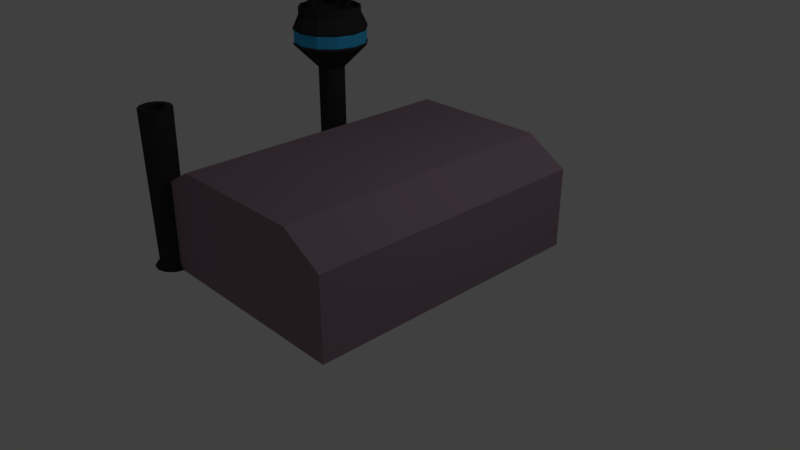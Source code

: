 # Source: Hangar.blend  (saved by Blender 2.78.0; exported with 4.5.12 LTS)
import bpy
from mathutils import Matrix  # noqa: F401  (used for matrix-valued properties, if any)

bpy.ops.wm.read_factory_settings(use_empty=True)
scene = bpy.context.scene
scene.name = 'Scene'

# ---- collections
col_collection_1 = bpy.data.collections.new('Collection 1'); scene.collection.children.link(col_collection_1)

# ---- materials (node trees are filled in below, after node groups)
mat_material = bpy.data.materials.new('Material')
mat_material.alpha_threshold = 0.0
mat_material.use_transparent_shadow = False
mat_material.diffuse_color = (0.2957, 0.2107, 0.2563, 1.0)
mat_material.roughness = 0.5
mat_material.line_color = (0.0, 0.0, 0.0, 1.0)
mat_glass = bpy.data.materials.new('Glass')
mat_glass.alpha_threshold = 0.0
mat_glass.use_transparent_shadow = False
mat_glass.diffuse_color = (0.04749, 0.4405, 0.8, 1.0)
mat_glass.roughness = 0.5
mat_dark = bpy.data.materials.new('Dark')
mat_dark.alpha_threshold = 0.0
mat_dark.use_transparent_shadow = False
mat_dark.diffuse_color = (0.03522, 0.03522, 0.03522, 1.0)
mat_dark.roughness = 0.5
mat_wood = bpy.data.materials.new('Wood')
mat_wood.alpha_threshold = 0.0
mat_wood.use_transparent_shadow = False
mat_wood.diffuse_color = (0.03741, 0.004866, 0.005147, 1.0)
mat_wood.roughness = 0.5

# ---- material node trees

# ---- world
world_world = bpy.data.worlds.new('World'); scene.world = world_world
world_world.color = (0.05088, 0.05088, 0.05088)
world_world.use_sun_shadow = False
world_world.sun_shadow_jitter_overblur = 0.0
world_world.cycles.sampling_method = 'MANUAL'

# ---- cameras
cam_camera = bpy.data.cameras.new('Camera')
cam_camera.clip_end = 100.0
cam_camera.lens = 35.0
cam_camera.sensor_width = 32.0
cam_camera.sensor_height = 18.0
cam_camera.ortho_scale = 7.314
cam_camera.dof.focus_distance = 0.0
cam_camera.dof.aperture_fstop = 128.0

# ---- lights
light_lamp = bpy.data.lights.new('Lamp', 'POINT')
light_lamp.transmission_factor = 0.0
light_lamp.cutoff_distance = 30.0
light_lamp.energy = 100.0
light_lamp.shadow_buffer_clip_start = 1.001
light_lamp.shadow_soft_size = 0.1
light_lamp.shadow_maximum_resolution = 0.006
light_lamp.use_absolute_resolution = True

# ---- meshes
me_cube = bpy.data.meshes.new('Cube')
me_cube.from_pydata([(1.493, 1.958, -1.0), (1.493, -1.958, -1.0), (-1.493, -1.958, -1.0), (-1.493, 1.958, -1.0), (1.493, 1.958, 0.07063), (1.493, -1.958, 0.07063), (-1.493, -1.958, 0.07063), (-1.493, 1.958, 0.07063), (0.8274, 1.958, -1.0), (-0.8274, 1.958, -1.0), (0.9358, -1.958, -1.0), (-0.9358, -1.958, -1.0), (0.8274, 1.958, 0.1873), (-0.8274, 1.958, 0.1873), (0.9358, -1.958, 0.4042), (-0.9358, -1.958, 0.4042), (0.9358, 1.958, -1.0), (-0.9358, 1.958, -1.0), (0.9358, 1.958, 0.4042), (-0.9358, 1.958, 0.4042), (0.8274, 1.907, -1.0), (-0.8274, 1.907, -1.0), (0.8274, 1.907, 0.1873), (-0.8274, 1.907, 0.1873), (0.8542, 1.89, -1.0), (-0.8542, 1.89, -1.0), (0.8542, 1.89, 0.1873), (-0.8542, 1.89, 0.1873), (-1.371, -1.733, -0.9996), (-1.493, -1.7, -0.9996), (-1.493, -1.763, -0.9378), (-1.493, -1.821, 1.062), (-1.403, -1.787, -0.9378), (-1.432, -1.837, 1.062), (-1.337, -1.853, -0.9378), (-1.387, -1.882, 1.062), (-1.313, -1.943, -0.9378), (-1.371, -1.943, 1.062), (-1.337, -2.033, -0.9378), (-1.387, -2.004, 1.062), (-1.403, -2.099, -0.9378), (-1.432, -2.049, 1.062), (-1.493, -2.123, -0.9378), (-1.493, -2.065, 1.062), (-1.583, -2.099, -0.9378), (-1.554, -2.049, 1.062), (-1.649, -2.033, -0.9378), (-1.598, -2.004, 1.062), (-1.673, -1.943, -0.9378), (-1.615, -1.943, 1.062), (-1.649, -1.853, -0.9378), (-1.598, -1.882, 1.062), (-1.583, -1.787, -0.9378), (-1.554, -1.837, 1.062), (-1.282, -1.822, -0.9996), (-1.25, -1.943, -0.9996), (-1.282, -2.064, -0.9996), (-1.371, -2.153, -0.9996), (-1.493, -2.186, -0.9996), (-1.614, -2.153, -0.9996), (-1.703, -2.064, -0.9996), (-1.736, -1.943, -0.9996), (-1.703, -1.822, -0.9996), (-1.614, -1.733, -0.9996), (-1.389, -1.764, 1.062), (-1.493, -1.737, 1.062), (-1.314, -1.84, 1.062), (-1.286, -1.943, 1.062), (-1.314, -2.046, 1.062), (-1.389, -2.122, 1.062), (-1.493, -2.149, 1.062), (-1.596, -2.122, 1.062), (-1.671, -2.046, 1.062), (-1.699, -1.943, 1.062), (-1.671, -1.84, 1.062), (-1.596, -1.764, 1.062), (-1.432, -1.837, 0.3567), (-1.493, -1.821, 0.3567), (-1.387, -1.882, 0.3567), (-1.371, -1.943, 0.3567), (-1.387, -2.004, 0.3567), (-1.432, -2.049, 0.3567), (-1.493, -2.065, 0.3567), (-1.554, -2.049, 0.3567), (-1.598, -2.004, 0.3567), (-1.615, -1.943, 0.3567), (-1.598, -1.882, 0.3567), (-1.554, -1.837, 0.3567), (-1.926, 0.7126, -1.0), (-1.926, 0.7126, -0.5198), (-1.926, 1.698, -1.0), (-1.926, 1.698, -0.5198), (-1.446, 0.7126, -1.0), (-1.446, 0.7126, -0.5198), (-1.446, 1.698, -1.0), (-1.446, 1.698, -0.5198), (-1.63, 1.698, -1.0), (-1.742, 1.698, -1.0), (-1.742, 1.698, -0.5198), (-1.63, 1.698, -0.5198), (-1.742, 0.7126, -1.0), (-1.63, 0.7126, -1.0), (-1.63, 0.7126, -0.5198), (-1.742, 0.7126, -0.5198), (-1.926, 0.7126, -0.793), (-1.926, 1.698, -0.793), (-1.446, 1.698, -0.793), (-1.446, 0.7126, -0.793), (-1.63, 0.7126, -0.793), (-1.742, 0.7126, -0.793), (-1.742, 1.698, -0.793), (-1.63, 1.698, -0.793), (-1.642, 1.711, -0.9907), (-1.73, 1.711, -0.9907), (-1.73, 1.711, -0.8073), (-1.642, 1.711, -0.8073), (-1.63, 1.711, -1.0), (-1.742, 1.711, -1.0), (-1.742, 1.711, -0.793), (-1.63, 1.711, -0.793), (-1.642, 1.684, -0.9907), (-1.73, 1.684, -0.9907), (-1.73, 1.684, -0.8073), (-1.642, 1.684, -0.8073), (-1.63, 1.763, -1.0), (-1.742, 1.763, -1.0), (-1.642, 1.763, -0.9907), (-1.73, 1.763, -0.9907), (-1.926, 1.557, -1.0), (-1.926, 1.416, -1.0), (-1.926, 1.276, -1.0), (-1.926, 1.135, -1.0), (-1.926, 0.9941, -1.0), (-1.926, 0.8534, -1.0), (-1.926, 0.8534, -0.5198), (-1.926, 0.9941, -0.5198), (-1.926, 1.135, -0.5198), (-1.926, 1.276, -0.5198), (-1.926, 1.416, -0.5198), (-1.926, 1.557, -0.5198), (-1.446, 0.8534, -1.0), (-1.446, 0.9941, -1.0), (-1.446, 1.135, -1.0), (-1.446, 1.276, -1.0), (-1.446, 1.416, -1.0), (-1.446, 1.557, -1.0), (-1.446, 1.557, -0.5198), (-1.446, 1.416, -0.5198), (-1.446, 1.276, -0.5198), (-1.446, 1.135, -0.5198), (-1.446, 0.9941, -0.5198), (-1.446, 0.8534, -0.5198), (-1.742, 1.557, -1.0), (-1.742, 1.416, -1.0), (-1.742, 1.276, -1.0), (-1.742, 1.135, -1.0), (-1.742, 0.9941, -1.0), (-1.742, 0.8534, -1.0), (-1.63, 1.557, -1.0), (-1.63, 1.416, -1.0), (-1.63, 1.276, -1.0), (-1.63, 1.135, -1.0), (-1.63, 0.9941, -1.0), (-1.63, 0.8534, -1.0), (-1.926, 0.8534, -0.793), (-1.926, 0.9941, -0.793), (-1.926, 1.135, -0.793), (-1.926, 1.276, -0.793), (-1.926, 1.416, -0.793), (-1.926, 1.557, -0.793), (-1.926, 1.575, -0.7757), (-1.926, 1.575, -0.5371), (-1.926, 1.681, -0.5371), (-1.926, 1.681, -0.7757), (-1.926, 0.7298, -0.7757), (-1.926, 0.7298, -0.5371), (-1.926, 0.8361, -0.5371), (-1.926, 0.8361, -0.7757), (-1.926, 0.8706, -0.7757), (-1.926, 0.8706, -0.5371), (-1.926, 0.9769, -0.5371), (-1.926, 0.9769, -0.7757), (-1.926, 1.011, -0.7757), (-1.926, 1.011, -0.5371), (-1.926, 1.118, -0.5371), (-1.926, 1.118, -0.7757), (-1.926, 1.152, -0.7757), (-1.926, 1.152, -0.5371), (-1.926, 1.258, -0.5371), (-1.926, 1.258, -0.7757), (-1.926, 1.293, -0.7757), (-1.926, 1.293, -0.5371), (-1.926, 1.399, -0.5371), (-1.926, 1.399, -0.7757), (-1.926, 1.434, -0.7757), (-1.926, 1.434, -0.5371), (-1.926, 1.54, -0.5371), (-1.926, 1.54, -0.7757), (-1.947, 1.575, -0.5371), (-1.947, 1.575, -0.7757), (-1.947, 1.681, -0.7757), (-1.947, 1.681, -0.5371), (-1.947, 0.7298, -0.7757), (-1.947, 0.7298, -0.5371), (-1.947, 0.8361, -0.7757), (-1.947, 0.8361, -0.5371), (-1.947, 0.8706, -0.5371), (-1.947, 0.8706, -0.7757), (-1.947, 0.9769, -0.7757), (-1.947, 0.9769, -0.5371), (-1.947, 1.011, -0.5371), (-1.947, 1.011, -0.7757), (-1.947, 1.118, -0.7757), (-1.947, 1.118, -0.5371), (-1.947, 1.152, -0.5371), (-1.947, 1.152, -0.7757), (-1.947, 1.258, -0.7757), (-1.947, 1.258, -0.5371), (-1.947, 1.293, -0.5371), (-1.947, 1.293, -0.7757), (-1.947, 1.399, -0.7757), (-1.947, 1.399, -0.5371), (-1.947, 1.434, -0.5371), (-1.947, 1.434, -0.7757), (-1.947, 1.54, -0.7757), (-1.947, 1.54, -0.5371), (-1.947, 1.586, -0.7646), (-1.947, 1.586, -0.5482), (-1.947, 1.67, -0.5482), (-1.947, 1.67, -0.7646), (-1.947, 0.741, -0.7646), (-1.947, 0.741, -0.5482), (-1.947, 0.825, -0.5482), (-1.947, 0.825, -0.7646), (-1.947, 0.8817, -0.7646), (-1.947, 0.8817, -0.5482), (-1.947, 0.9658, -0.5482), (-1.947, 0.9658, -0.7646), (-1.947, 1.023, -0.7646), (-1.947, 1.023, -0.5482), (-1.947, 1.107, -0.5482), (-1.947, 1.107, -0.7646), (-1.947, 1.163, -0.7646), (-1.947, 1.163, -0.5482), (-1.947, 1.247, -0.5482), (-1.947, 1.247, -0.7646), (-1.947, 1.304, -0.7646), (-1.947, 1.304, -0.5482), (-1.947, 1.388, -0.5482), (-1.947, 1.388, -0.7646), (-1.947, 1.445, -0.7646), (-1.947, 1.445, -0.5482), (-1.947, 1.529, -0.5482), (-1.947, 1.529, -0.7646), (-1.923, 1.586, -0.5482), (-1.923, 1.586, -0.7646), (-1.923, 1.67, -0.7646), (-1.923, 1.67, -0.5482), (-1.923, 0.741, -0.7646), (-1.923, 0.741, -0.5482), (-1.923, 0.825, -0.7646), (-1.923, 0.825, -0.5482), (-1.923, 0.8817, -0.5482), (-1.923, 0.8817, -0.7646), (-1.923, 0.9658, -0.7646), (-1.923, 0.9658, -0.5482), (-1.923, 1.023, -0.5482), (-1.923, 1.023, -0.7646), (-1.923, 1.107, -0.7646), (-1.923, 1.107, -0.5482), (-1.923, 1.163, -0.5482), (-1.923, 1.163, -0.7646), (-1.923, 1.247, -0.7646), (-1.923, 1.247, -0.5482), (-1.923, 1.304, -0.5482), (-1.923, 1.304, -0.7646), (-1.923, 1.388, -0.7646), (-1.923, 1.388, -0.5482), (-1.923, 1.445, -0.5482), (-1.923, 1.445, -0.7646), (-1.923, 1.529, -0.7646), (-1.923, 1.529, -0.5482), (-1.926, 0.7802, -0.9072), (-1.926, 0.7802, -0.8352), (-1.926, 0.8534, -0.8352), (-1.926, 0.9941, -0.8352), (-1.926, 1.067, -0.8352), (-1.926, 1.067, -0.9072), (-1.926, 0.9941, -0.9072), (-1.926, 0.8534, -0.9072), (-1.926, 1.557, -0.8352), (-1.926, 1.63, -0.8352), (-1.926, 1.63, -0.9072), (-1.926, 1.557, -0.9072), (-1.926, 1.416, -0.9072), (-1.926, 1.343, -0.9072), (-1.926, 1.343, -0.8352), (-1.926, 1.416, -0.8352), (-1.939, 0.7802, -0.9072), (-1.939, 0.7802, -0.8352), (-1.939, 0.8534, -0.9072), (-1.939, 0.8534, -0.8352), (-1.939, 0.9941, -0.8352), (-1.939, 1.067, -0.8352), (-1.939, 1.067, -0.9072), (-1.939, 0.9941, -0.9072), (-1.939, 1.557, -0.8352), (-1.939, 1.63, -0.8352), (-1.939, 1.416, -0.8352), (-1.939, 1.63, -0.9072), (-1.939, 1.557, -0.9072), (-1.939, 1.416, -0.9072), (-1.939, 1.343, -0.9072), (-1.939, 1.343, -0.8352), (-1.939, 0.7896, -0.8978), (-1.939, 0.7896, -0.8446), (-1.939, 0.8534, -0.8446), (-1.939, 0.9941, -0.8446), (-1.939, 1.058, -0.8446), (-1.939, 1.058, -0.8978), (-1.939, 0.9941, -0.8978), (-1.939, 0.8534, -0.8978), (-1.939, 1.557, -0.8446), (-1.939, 1.621, -0.8446), (-1.939, 1.621, -0.8978), (-1.939, 1.557, -0.8978), (-1.939, 1.416, -0.8978), (-1.939, 1.353, -0.8978), (-1.939, 1.353, -0.8446), (-1.939, 1.416, -0.8446), (-1.888, 0.7896, -0.8978), (-1.888, 0.7896, -0.8446), (-1.888, 0.8534, -0.8978), (-1.888, 0.8534, -0.8446), (-1.888, 0.9941, -0.8446), (-1.888, 1.058, -0.8446), (-1.888, 1.058, -0.8978), (-1.888, 0.9941, -0.8978), (-1.888, 1.557, -0.8446), (-1.888, 1.621, -0.8446), (-1.888, 1.416, -0.8446), (-1.888, 1.621, -0.8978), (-1.888, 1.557, -0.8978), (-1.888, 1.416, -0.8978), (-1.888, 1.353, -0.8978), (-1.888, 1.353, -0.8446), (-1.926, 1.153, -0.9713), (-1.926, 1.153, -0.8218), (-1.926, 1.258, -0.8218), (-1.926, 1.258, -0.9713), (-1.952, 1.153, -0.8218), (-1.952, 1.153, -0.9713), (-1.952, 1.258, -0.9713), (-1.952, 1.258, -0.8218), (-1.952, 1.162, -0.9619), (-1.952, 1.162, -0.8313), (-1.952, 1.248, -0.8313), (-1.952, 1.248, -0.9619), (-1.936, 1.162, -0.8313), (-1.936, 1.162, -0.9619), (-1.936, 1.248, -0.9619), (-1.936, 1.248, -0.8313), (-1.994, 1.176, -0.9488), (-1.994, 1.176, -0.8443), (-1.994, 1.235, -0.8443), (-1.994, 1.235, -0.9488), (-1.966, 1.183, -0.9413), (-1.966, 1.183, -0.8519), (-1.966, 1.228, -0.8519), (-1.966, 1.228, -0.9413), (-2.0, 1.189, -0.9353), (-2.0, 1.189, -0.8578), (-2.0, 1.222, -0.8578), (-2.0, 1.222, -0.9353), (-1.968, 1.189, -0.8578), (-1.968, 1.189, -0.9353), (-1.968, 1.222, -0.9353), (-1.968, 1.222, -0.8578), (-2.001, 1.205, -0.8705), (-2.001, 1.205, -0.9226), (-1.653, 1.698, -0.5673), (-1.516, 1.698, -0.5673), (-1.516, 1.698, -0.7455), (-1.653, 1.698, -0.7455), (-1.765, 1.698, -0.7455), (-1.902, 1.698, -0.7455), (-1.902, 1.698, -0.5673), (-1.765, 1.698, -0.5673), (-1.516, 1.72, -0.5673), (-1.516, 1.72, -0.7455), (-1.653, 1.72, -0.5673), (-1.765, 1.72, -0.5673), (-1.653, 1.72, -0.7455), (-1.765, 1.72, -0.7455), (-1.902, 1.72, -0.7455), (-1.902, 1.72, -0.5673), (-1.653, 1.72, -0.6061), (-1.555, 1.72, -0.6061), (-1.555, 1.72, -0.7067), (-1.653, 1.72, -0.7067), (-1.765, 1.72, -0.7067), (-1.863, 1.72, -0.7067), (-1.863, 1.72, -0.6061), (-1.765, 1.72, -0.6061), (-1.653, 1.7, -0.6061), (-1.555, 1.7, -0.6061), (-1.765, 1.7, -0.6061), (-1.555, 1.7, -0.7067), (-1.653, 1.7, -0.7067), (-1.765, 1.7, -0.7067), (-1.863, 1.7, -0.7067), (-1.863, 1.7, -0.6061), (-1.887, 1.557, -0.4999), (-1.887, 1.416, -0.4999), (-1.887, 1.276, -0.4999), (-1.887, 1.135, -0.4999), (-1.887, 0.9941, -0.4999), (-1.887, 0.8534, -0.4999), (-1.887, 0.7514, -0.4999), (-1.742, 0.7514, -0.4999), (-1.63, 0.7514, -0.4999), (-1.485, 0.7514, -0.4999), (-1.485, 0.8534, -0.4999), (-1.485, 0.9941, -0.4999), (-1.485, 1.135, -0.4999), (-1.485, 1.276, -0.4999), (-1.485, 1.416, -0.4999), (-1.485, 1.557, -0.4999), (-1.485, 1.659, -0.4999), (-1.63, 1.659, -0.4999), (-1.742, 1.659, -0.4999), (-1.887, 1.659, -0.4999), (-1.721, 0.8396, 0.9976), (-1.721, 0.8396, -1.002), (-1.745, 0.7496, 0.9976), (-1.745, 0.7496, -1.002), (-1.721, 0.6596, 0.9976), (-1.721, 0.6596, -1.002), (-1.655, 0.5937, 0.9976), (-1.655, 0.5937, -1.002), (-1.565, 0.5696, 0.9976), (-1.565, 0.5696, -1.002), (-1.475, 0.5937, 0.9976), (-1.475, 0.5937, -1.002), (-1.41, 0.6596, 0.9976), (-1.41, 0.6596, -1.002), (-1.385, 0.7496, 0.9976), (-1.385, 0.7496, -1.002), (-1.41, 0.8396, 0.9976), (-1.41, 0.8396, -1.002), (-1.475, 0.9055, 0.9976), (-1.475, 0.9055, -1.002), (-1.565, 0.9296, 0.9976), (-1.565, 0.9296, -1.002), (-1.32, 0.3244, 1.35), (-1.565, 0.2587, 1.35), (-1.059, 0.7496, 1.535), (-1.127, 0.4965, 1.535), (-1.312, 0.3112, 1.535), (-1.565, 0.2434, 1.535), (-1.819, 0.3112, 1.535), (-2.004, 0.4965, 1.535), (-2.072, 0.7496, 1.535), (-2.004, 1.003, 1.535), (-1.819, 1.188, 1.535), (-1.565, 1.256, 1.535), (-1.312, 1.188, 1.535), (-1.127, 1.003, 1.535), (-1.811, 0.3244, 1.35), (-1.991, 0.5041, 1.35), (-2.056, 0.7496, 1.35), (-1.991, 0.9951, 1.35), (-1.811, 1.175, 1.35), (-1.565, 1.241, 1.35), (-1.32, 1.175, 1.35), (-1.14, 0.9951, 1.35), (-1.075, 0.7496, 1.35), (-1.14, 0.5041, 1.35), (-1.655, 0.9055, 0.9976), (-1.655, 0.9055, -1.002), (-1.203, 0.5406, 1.719), (-1.147, 0.7496, 1.719), (-1.203, 0.9587, 1.719), (-1.356, 1.112, 1.719), (-1.565, 1.168, 1.719), (-1.775, 1.112, 1.719), (-1.928, 0.9587, 1.719), (-1.984, 0.7496, 1.719), (-1.928, 0.5406, 1.719), (-1.775, 0.3875, 1.719), (-1.565, 0.3315, 1.719), (-1.356, 0.3875, 1.719), (-1.203, 0.5406, 1.812), (-1.147, 0.7496, 1.812), (-1.356, 0.3875, 1.812), (-1.203, 0.9587, 1.812), (-1.356, 1.112, 1.812), (-1.565, 1.168, 1.812), (-1.775, 1.112, 1.812), (-1.928, 0.9587, 1.812), (-1.984, 0.7496, 1.812), (-1.928, 0.5406, 1.812), (-1.775, 0.3875, 1.812), (-1.565, 0.3315, 1.812), (-1.229, 0.5555, 1.812), (-1.177, 0.7496, 1.812), (-1.229, 0.9437, 1.812), (-1.371, 1.086, 1.812), (-1.565, 1.138, 1.812), (-1.76, 1.086, 1.812), (-1.902, 0.9437, 1.812), (-1.954, 0.7496, 1.812), (-1.902, 0.5555, 1.812), (-1.76, 0.4134, 1.812), (-1.565, 0.3614, 1.812), (-1.371, 0.4134, 1.812), (-1.229, 0.5555, 1.762), (-1.177, 0.7496, 1.762), (-1.371, 0.4134, 1.762), (-1.229, 0.9437, 1.762), (-1.371, 1.086, 1.762), (-1.565, 1.138, 1.762), (-1.76, 1.086, 1.762), (-1.902, 0.9437, 1.762), (-1.954, 0.7496, 1.762), (-1.902, 0.5555, 1.762), (-1.76, 0.4134, 1.762), (-1.565, 0.3614, 1.762), (-1.127, 1.003, 1.325), (-1.312, 1.188, 1.325), (-1.565, 1.256, 1.325), (-1.819, 1.188, 1.325), (-2.004, 1.003, 1.325), (-2.072, 0.7496, 1.325), (-2.004, 0.4965, 1.325), (-1.819, 0.3112, 1.325), (-1.565, 0.2434, 1.325), (-1.075, 0.7496, 1.51), (-1.14, 0.9951, 1.51), (-1.14, 0.5041, 1.51), (-1.32, 0.3244, 1.51), (-1.565, 0.2587, 1.51), (-1.811, 0.3244, 1.51), (-1.991, 0.5041, 1.51), (-2.056, 0.7496, 1.51), (-1.991, 0.9951, 1.51), (-1.811, 1.175, 1.51), (-1.565, 1.241, 1.51), (-1.32, 1.175, 1.51), (-1.312, 0.3112, 1.325), (-1.127, 0.4965, 1.325), (-1.059, 0.7496, 1.325), (-1.485, 0.9983, 1.976), (-1.466, 0.9874, 1.976), (-1.485, 1.03, 1.744), (-1.485, 1.03, 1.954), (-1.438, 1.003, 1.744), (-1.438, 1.003, 1.954), (-1.438, 0.9497, 1.744), (-1.438, 0.9497, 1.954), (-1.485, 0.923, 1.744), (-1.485, 0.923, 1.954), (-1.531, 0.9497, 1.744), (-1.531, 0.9497, 1.954), (-1.531, 1.003, 1.744), (-1.531, 1.003, 1.954), (-1.466, 0.9656, 1.976), (-1.485, 0.9547, 1.976), (-1.504, 0.9656, 1.976), (-1.504, 0.9874, 1.976), (-1.773, 0.6298, 2.32), (-1.755, 0.6189, 2.32), (-1.773, 0.6614, 1.739), (-1.773, 0.6614, 2.265), (-1.727, 0.6347, 1.739), (-1.727, 0.6347, 2.265), (-1.727, 0.5812, 1.739), (-1.727, 0.5812, 2.265), (-1.773, 0.5545, 1.739), (-1.773, 0.5545, 2.265), (-1.82, 0.5812, 1.739), (-1.82, 0.5812, 2.265), (-1.82, 0.6347, 1.739), (-1.82, 0.6347, 2.265), (-1.755, 0.5971, 2.32), (-1.773, 0.5862, 2.32), (-1.792, 0.5971, 2.32), (-1.792, 0.6189, 2.32)], [], [(17, 11, 2, 3), (19, 7, 6, 15), (0, 4, 5, 1), (11, 15, 6, 2), (2, 6, 7, 3), (19, 17, 3, 7), (4, 0, 16, 18), (9, 13, 23, 21), (1, 5, 14, 10), (10, 14, 15, 11), (4, 18, 14, 5), (18, 19, 15, 14), (0, 1, 10, 16), (16, 10, 11, 17), (12, 13, 19, 18), (8, 12, 18, 16), (13, 9, 17, 19), (12, 8, 20, 22), (13, 12, 22, 23), (21, 23, 27, 25), (22, 20, 24, 26), (23, 22, 26, 27), (52, 30, 29, 63), (30, 65, 64, 32), (42, 44, 59, 58), (32, 64, 66, 34), (46, 48, 61, 60), (34, 66, 67, 36), (50, 52, 63, 62), (36, 67, 68, 38), (32, 34, 54, 28), (38, 68, 69, 40), (36, 38, 56, 55), (40, 69, 70, 42), (30, 32, 28, 29), (42, 70, 71, 44), (40, 42, 58, 57), (44, 71, 72, 46), (44, 46, 60, 59), (46, 72, 73, 48), (48, 50, 62, 61), (48, 73, 74, 50), (43, 41, 81, 82), (50, 74, 75, 52), (38, 40, 57, 56), (52, 75, 65, 30), (34, 36, 55, 54), (31, 33, 64, 65), (33, 35, 66, 64), (35, 37, 67, 66), (37, 39, 68, 67), (39, 41, 69, 68), (41, 43, 70, 69), (43, 45, 71, 70), (45, 47, 72, 71), (47, 49, 73, 72), (49, 51, 74, 73), (51, 53, 75, 74), (53, 31, 65, 75), (76, 77, 87, 86, 85, 84, 83, 82, 81, 80, 79, 78), (37, 35, 78, 79), (51, 49, 85, 86), (45, 43, 82, 83), (39, 37, 79, 80), (53, 51, 86, 87), (33, 31, 77, 76), (47, 45, 83, 84), (41, 39, 80, 81), (31, 53, 87, 77), (35, 33, 76, 78), (49, 47, 84, 85), (191, 192, 221, 218), (109, 103, 89, 104), (163, 140, 92, 101), (133, 157, 100, 88), (157, 163, 101, 100), (107, 93, 102, 108), (108, 102, 103, 109), (97, 110, 118, 117), (90, 105, 110, 97), (101, 108, 109, 100), (92, 107, 108, 101), (100, 109, 104, 88), (96, 111, 106, 94), (114, 115, 123, 122), (96, 97, 117, 116), (111, 96, 116, 119), (110, 111, 119, 118), (117, 113, 127, 125), (114, 113, 117, 118), (112, 115, 119, 116), (115, 114, 118, 119), (121, 122, 123, 120), (113, 114, 122, 121), (115, 112, 120, 123), (112, 113, 121, 120), (127, 126, 124, 125), (113, 112, 126, 127), (112, 116, 124, 126), (116, 117, 125, 124), (347, 348, 353, 350), (292, 293, 310, 309), (97, 96, 158, 152), (152, 158, 159, 153), (153, 159, 160, 154), (154, 160, 161, 155), (155, 161, 162, 156), (156, 162, 163, 157), (90, 97, 152, 128), (128, 152, 153, 129), (129, 153, 154, 130), (130, 154, 155, 131), (131, 155, 156, 132), (132, 156, 157, 133), (96, 94, 145, 158), (158, 145, 144, 159), (159, 144, 143, 160), (160, 143, 142, 161), (161, 142, 141, 162), (162, 141, 140, 163), (173, 170, 199, 200), (193, 190, 219, 220), (184, 185, 212, 213), (170, 171, 198, 199), (190, 191, 218, 219), (183, 184, 213, 210), (169, 139, 171, 170), (139, 91, 172, 171), (91, 105, 173, 172), (105, 169, 170, 173), (104, 89, 175, 174), (89, 134, 176, 175), (134, 164, 177, 176), (164, 104, 174, 177), (164, 134, 179, 178), (134, 135, 180, 179), (135, 165, 181, 180), (165, 164, 178, 181), (165, 135, 183, 182), (135, 136, 184, 183), (136, 166, 185, 184), (166, 165, 182, 185), (166, 136, 187, 186), (136, 137, 188, 187), (137, 167, 189, 188), (167, 166, 186, 189), (167, 137, 191, 190), (137, 138, 192, 191), (138, 168, 193, 192), (168, 167, 190, 193), (168, 138, 195, 194), (138, 139, 196, 195), (139, 169, 197, 196), (169, 168, 194, 197), (231, 232, 261, 259), (251, 252, 281, 278), (233, 230, 258, 260), (253, 250, 279, 280), (244, 245, 272, 273), (230, 231, 259, 258), (250, 251, 278, 279), (171, 172, 201, 198), (178, 179, 206, 207), (192, 193, 220, 221), (172, 173, 200, 201), (181, 178, 207, 208), (179, 180, 209, 206), (186, 187, 214, 215), (180, 181, 208, 209), (189, 186, 215, 216), (187, 188, 217, 214), (194, 195, 222, 223), (174, 175, 203, 202), (188, 189, 216, 217), (197, 194, 223, 224), (177, 174, 202, 204), (195, 196, 225, 222), (175, 176, 205, 203), (182, 183, 210, 211), (196, 197, 224, 225), (176, 177, 204, 205), (185, 182, 211, 212), (199, 198, 227, 226), (198, 201, 228, 227), (201, 200, 229, 228), (200, 199, 226, 229), (202, 203, 231, 230), (203, 205, 232, 231), (205, 204, 233, 232), (204, 202, 230, 233), (207, 206, 235, 234), (206, 209, 236, 235), (209, 208, 237, 236), (208, 207, 234, 237), (211, 210, 239, 238), (210, 213, 240, 239), (213, 212, 241, 240), (212, 211, 238, 241), (215, 214, 243, 242), (214, 217, 244, 243), (217, 216, 245, 244), (216, 215, 242, 245), (219, 218, 247, 246), (218, 221, 248, 247), (221, 220, 249, 248), (220, 219, 246, 249), (223, 222, 251, 250), (222, 225, 252, 251), (225, 224, 253, 252), (224, 223, 250, 253), (255, 254, 257, 256), (258, 259, 261, 260), (263, 262, 265, 264), (267, 266, 269, 268), (271, 270, 273, 272), (275, 274, 277, 276), (279, 278, 281, 280), (238, 239, 266, 267), (252, 253, 280, 281), (232, 233, 260, 261), (241, 238, 267, 268), (239, 240, 269, 266), (246, 247, 274, 275), (226, 227, 254, 255), (240, 241, 268, 269), (249, 246, 275, 276), (229, 226, 255, 256), (247, 248, 277, 274), (227, 228, 257, 254), (234, 235, 262, 263), (248, 249, 276, 277), (228, 229, 256, 257), (237, 234, 263, 264), (235, 236, 265, 262), (242, 243, 270, 271), (236, 237, 264, 265), (245, 242, 271, 272), (243, 244, 273, 270), (285, 286, 303, 302), (88, 104, 283, 282), (104, 164, 284, 283), (164, 165, 285, 284), (165, 166, 286, 285), (166, 131, 287, 286), (131, 132, 288, 287), (132, 133, 289, 288), (133, 88, 282, 289), (169, 105, 291, 290), (105, 90, 292, 291), (90, 128, 293, 292), (128, 129, 294, 293), (129, 130, 295, 294), (130, 167, 296, 295), (167, 168, 297, 296), (168, 169, 290, 297), (327, 328, 345, 344), (320, 321, 332, 337), (286, 287, 304, 303), (293, 294, 311, 310), (287, 288, 305, 304), (294, 295, 312, 311), (288, 289, 300, 305), (295, 296, 313, 312), (282, 283, 299, 298), (296, 297, 308, 313), (289, 282, 298, 300), (290, 291, 307, 306), (283, 284, 301, 299), (297, 290, 306, 308), (284, 285, 302, 301), (291, 292, 309, 307), (298, 299, 315, 314), (299, 301, 316, 315), (301, 302, 317, 316), (302, 303, 318, 317), (303, 304, 319, 318), (304, 305, 320, 319), (305, 300, 321, 320), (300, 298, 314, 321), (306, 307, 323, 322), (307, 309, 324, 323), (309, 310, 325, 324), (310, 311, 326, 325), (311, 312, 327, 326), (312, 313, 328, 327), (313, 308, 329, 328), (308, 306, 322, 329), (330, 331, 333, 334, 335, 336, 337, 332), (338, 339, 341, 342, 343, 344, 345, 340), (314, 315, 331, 330), (328, 329, 340, 345), (321, 314, 330, 332), (322, 323, 339, 338), (315, 316, 333, 331), (329, 322, 338, 340), (316, 317, 334, 333), (323, 324, 341, 339), (317, 318, 335, 334), (324, 325, 342, 341), (318, 319, 336, 335), (325, 326, 343, 342), (319, 320, 337, 336), (326, 327, 344, 343), (131, 166, 347, 346), (166, 167, 348, 347), (167, 130, 349, 348), (130, 131, 346, 349), (355, 356, 361, 358), (346, 347, 350, 351), (348, 349, 352, 353), (349, 346, 351, 352), (351, 350, 355, 354), (350, 353, 356, 355), (353, 352, 357, 356), (352, 351, 354, 357), (372, 373, 376, 377), (354, 355, 358, 359), (356, 357, 360, 361), (357, 354, 359, 360), (359, 358, 363, 362), (358, 361, 364, 363), (361, 360, 365, 364), (360, 359, 362, 365), (362, 363, 367, 366), (363, 364, 368, 367), (364, 365, 369, 368), (365, 362, 366, 369), (366, 367, 371, 370), (367, 368, 372, 371), (368, 369, 373, 372), (369, 366, 370, 373), (380, 381, 388, 390), (373, 370, 375, 376), (371, 372, 377, 374), (370, 371, 374, 375), (375, 374, 378, 379), (374, 377, 378), (377, 376, 379, 378), (376, 375, 379), (99, 95, 381, 380), (95, 106, 382, 381), (106, 111, 383, 382), (111, 110, 384, 383), (110, 105, 385, 384), (105, 91, 386, 385), (91, 98, 387, 386), (98, 99, 380, 387), (403, 396, 404, 406), (385, 386, 395, 394), (383, 384, 393, 392), (387, 380, 390, 391), (381, 382, 389, 388), (386, 387, 391, 395), (384, 385, 394, 393), (382, 383, 392, 389), (390, 388, 397, 396), (388, 389, 398, 397), (389, 392, 399, 398), (392, 393, 400, 399), (393, 394, 401, 400), (394, 395, 402, 401), (395, 391, 403, 402), (391, 390, 396, 403), (404, 405, 407, 408, 409, 410, 411, 406), (401, 402, 411, 410), (399, 400, 409, 408), (397, 398, 407, 405), (396, 397, 405, 404), (402, 403, 406, 411), (400, 401, 410, 409), (398, 399, 408, 407), (412, 413, 414, 415, 416, 417, 418, 419, 420, 421, 422, 423, 424, 425, 426, 427, 428, 429, 430, 431), (139, 138, 413, 412), (138, 137, 414, 413), (137, 136, 415, 414), (136, 135, 416, 415), (135, 134, 417, 416), (134, 89, 418, 417), (89, 103, 419, 418), (103, 102, 420, 419), (102, 93, 421, 420), (93, 151, 422, 421), (151, 150, 423, 422), (150, 149, 424, 423), (149, 148, 425, 424), (148, 147, 426, 425), (147, 146, 427, 426), (146, 95, 428, 427), (95, 99, 429, 428), (99, 98, 430, 429), (98, 91, 431, 430), (91, 139, 412, 431), (447, 446, 444, 445), (473, 472, 546, 547), (478, 432, 532, 531), (449, 448, 446, 447), (471, 470, 544, 545), (440, 442, 549, 536), (451, 450, 448, 449), (477, 476, 537, 539), (442, 444, 550, 549), (453, 452, 450, 451), (455, 454, 540, 541), (446, 448, 528, 551), (476, 475, 538, 537), (436, 438, 535, 534), (479, 478, 452, 453), (470, 469, 543, 544), (452, 478, 531, 530), (433, 432, 478, 479), (447, 445, 443, 441, 439, 437, 435, 433, 479, 453, 451, 449), (454, 477, 539, 540), (435, 434, 432, 433), (487, 488, 501, 500), (432, 434, 533, 532), (437, 436, 434, 435), (469, 468, 542, 543), (450, 452, 530, 529), (439, 438, 436, 437), (474, 473, 547, 548), (448, 450, 529, 528), (441, 440, 438, 439), (472, 471, 545, 546), (438, 440, 536, 535), (443, 442, 440, 441), (475, 474, 548, 538), (434, 436, 534, 533), (445, 444, 442, 443), (468, 455, 541, 542), (444, 446, 551, 550), (457, 456, 481, 480), (456, 467, 482, 481), (467, 466, 483, 482), (466, 465, 484, 483), (465, 464, 485, 484), (464, 463, 486, 485), (463, 462, 487, 486), (462, 461, 488, 487), (461, 460, 489, 488), (460, 459, 490, 489), (459, 458, 491, 490), (458, 457, 480, 491), (514, 515, 518, 527), (484, 485, 498, 497), (481, 482, 495, 493), (488, 489, 502, 501), (485, 486, 499, 498), (482, 483, 496, 495), (489, 490, 503, 502), (480, 481, 493, 492), (486, 487, 500, 499), (483, 484, 497, 496), (490, 491, 494, 503), (491, 480, 492, 494), (492, 493, 505, 504), (493, 495, 506, 505), (495, 496, 507, 506), (496, 497, 508, 507), (497, 498, 509, 508), (498, 499, 510, 509), (499, 500, 511, 510), (500, 501, 512, 511), (501, 502, 513, 512), (502, 503, 514, 513), (503, 494, 515, 514), (494, 492, 504, 515), (516, 517, 519, 520, 521, 522, 523, 524, 525, 526, 527, 518), (515, 504, 516, 518), (511, 512, 525, 524), (508, 509, 522, 521), (505, 506, 519, 517), (512, 513, 526, 525), (509, 510, 523, 522), (506, 507, 520, 519), (513, 514, 527, 526), (504, 505, 517, 516), (510, 511, 524, 523), (507, 508, 521, 520), (474, 475, 528, 529), (473, 474, 529, 530), (472, 473, 530, 531), (471, 472, 531, 532), (470, 471, 532, 533), (469, 470, 533, 534), (468, 469, 534, 535), (455, 468, 535, 536), (537, 538, 467, 456), (539, 537, 456, 457), (540, 539, 457, 458), (541, 540, 458, 459), (542, 541, 459, 460), (543, 542, 460, 461), (544, 543, 461, 462), (545, 544, 462, 463), (546, 545, 463, 464), (547, 546, 464, 465), (548, 547, 465, 466), (538, 548, 466, 467), (454, 455, 536, 549), (477, 454, 549, 550), (476, 477, 550, 551), (475, 476, 551, 528), (563, 561, 567, 568), (554, 555, 557, 556), (561, 559, 566, 567), (556, 557, 559, 558), (557, 555, 552, 553), (558, 559, 561, 560), (555, 565, 569, 552), (560, 561, 563, 562), (559, 557, 553, 566), (553, 552, 569, 568, 567, 566), (562, 563, 565, 564), (565, 563, 568, 569), (564, 565, 555, 554), (554, 556, 558, 560, 562, 564), (581, 579, 585, 586), (572, 573, 575, 574), (579, 577, 584, 585), (574, 575, 577, 576), (575, 573, 570, 571), (576, 577, 579, 578), (573, 583, 587, 570), (578, 579, 581, 580), (577, 575, 571, 584), (571, 570, 587, 586, 585, 584), (580, 581, 583, 582), (583, 581, 586, 587), (582, 583, 573, 572), (572, 574, 576, 578, 580, 582)])
me_cube.polygons.foreach_set('material_index', [0, 0, 0, 0, 0, 0, 0, 0, 0, 0, 0, 0, 0, 0, 0, 0, 0, 0, 0, 0, 0, 0, 2, 2, 2, 2, 2, 2, 2, 2, 2, 2, 2, 2, 2, 2, 2, 2, 2, 2, 2, 2, 2, 2, 2, 2, 2, 2, 2, 2, 2, 2, 2, 2, 2, 2, 2, 2, 2, 2, 2, 2, 2, 2, 2, 2, 2, 2, 2, 2, 2, 3, 3, 3, 3, 3, 3, 3, 3, 3, 3, 3, 3, 3, 3, 3, 3, 3, 3, 3, 3, 3, 3, 3, 3, 3, 3, 3, 3, 3, 3, 3, 3, 3, 3, 3, 3, 3, 3, 3, 3, 3, 3, 3, 3, 3, 3, 3, 3, 3, 3, 3, 3, 3, 3, 3, 3, 3, 3, 3, 3, 3, 3, 3, 3, 3, 3, 3, 3, 3, 3, 3, 3, 3, 3, 3, 3, 3, 3, 3, 3, 3, 3, 3, 3, 3, 3, 3, 3, 3, 3, 3, 3, 3, 3, 3, 3, 3, 3, 3, 3, 3, 3, 3, 3, 3, 3, 3, 3, 3, 3, 3, 3, 3, 3, 3, 3, 3, 3, 3, 3, 3, 3, 3, 3, 3, 3, 3, 3, 3, 3, 3, 3, 3, 3, 3, 3, 3, 3, 3, 1, 1, 1, 1, 1, 1, 1, 3, 3, 3, 3, 3, 3, 3, 3, 3, 3, 3, 3, 3, 3, 3, 3, 3, 3, 3, 3, 3, 3, 3, 3, 3, 3, 3, 3, 3, 3, 3, 3, 3, 3, 3, 3, 3, 3, 3, 3, 3, 3, 3, 3, 3, 3, 3, 3, 3, 3, 3, 3, 3, 3, 3, 3, 3, 3, 3, 3, 3, 3, 3, 3, 3, 3, 3, 3, 3, 3, 1, 1, 3, 3, 3, 3, 3, 3, 3, 3, 3, 3, 3, 3, 3, 3, 3, 3, 3, 3, 3, 3, 3, 3, 3, 3, 3, 3, 3, 3, 3, 3, 3, 3, 3, 3, 3, 3, 3, 3, 3, 3, 3, 3, 3, 3, 3, 3, 3, 3, 3, 3, 3, 3, 3, 3, 3, 3, 3, 3, 3, 3, 3, 3, 3, 3, 3, 3, 3, 3, 3, 3, 3, 3, 3, 3, 1, 3, 3, 3, 3, 3, 3, 3, 3, 3, 3, 3, 3, 3, 3, 3, 3, 3, 3, 3, 3, 3, 3, 3, 3, 3, 3, 3, 3, 2, 1, 2, 2, 1, 2, 2, 1, 2, 2, 1, 2, 1, 2, 2, 1, 2, 2, 2, 1, 2, 2, 2, 2, 1, 2, 2, 1, 2, 2, 1, 2, 2, 1, 2, 2, 1, 2, 2, 2, 2, 2, 2, 2, 2, 2, 2, 2, 2, 2, 2, 2, 2, 2, 2, 2, 2, 2, 2, 2, 2, 2, 2, 2, 2, 2, 2, 2, 2, 2, 2, 2, 2, 2, 2, 2, 2, 2, 2, 2, 2, 2, 2, 2, 2, 2, 2, 2, 2, 2, 2, 2, 2, 2, 2, 2, 2, 2, 2, 2, 2, 2, 2, 2, 2, 2, 2, 2, 2, 2, 2, 2, 2, 2, 2, 2, 2, 2, 2, 2, 2, 2, 2, 2, 2, 2, 2, 2, 2, 2, 2, 2, 2, 2, 2, 2, 2, 2])
me_cube.materials.append(mat_material)
me_cube.materials.append(mat_glass)
me_cube.materials.append(mat_dark)
me_cube.materials.append(mat_wood)
me_cube.use_remesh_preserve_volume = False
me_cube.use_remesh_preserve_attributes = False
me_cube.use_mirror_vertex_groups = False
me_cube.update()
me_cube_002 = bpy.data.meshes.new('Cube.002')
me_cube_002.from_pydata([(-0.05649, -0.2943, 0.03907), (-0.01642, -0.2943, 0.1357), (-0.05649, 0.2943, 0.03907), (-0.01642, 0.2943, 0.1357), (-0.0279, -0.2943, 0.02722), (0.01216, -0.2943, 0.1239), (-0.0279, 0.2943, 0.02722), (0.01216, 0.2943, 0.1239), (-0.0303, 0.2289, 0.02821), (-0.01869, 0.1635, 0.0234), (-0.01244, 0.09811, 0.02081), (-0.01465, 0.01632, 0.01444), (-0.01465, -0.01632, 0.01444), (-0.01244, -0.09811, 0.02081), (-0.01869, -0.1635, 0.0234), (-0.0303, -0.2289, 0.02821), (0.009764, -0.2289, 0.1249), (0.02137, -0.1635, 0.1201), (0.02763, -0.09811, 0.1175), (0.029, -0.0327, 0.1169), (0.029, 0.0327, 0.1169), (0.02763, 0.09811, 0.1175), (0.02137, 0.1635, 0.1201), (0.009764, 0.2289, 0.1249), (-0.001715, -0.2289, 0.01636), (0.009896, -0.1635, 0.01155), (0.01615, -0.09811, 0.00896), (0.01752, -0.0327, 0.008392), (0.01752, 0.0327, 0.008392), (0.01615, 0.09811, 0.00896), (0.009896, 0.1635, 0.01155), (-0.001715, 0.2289, 0.01636), (0.03835, 0.2289, 0.113), (0.04996, 0.1635, 0.1082), (0.05621, 0.09811, 0.1056), (0.05758, 0.0327, 0.105), (0.05758, -0.0327, 0.105), (0.05621, -0.09811, 0.1056), (0.04996, -0.1635, 0.1082), (0.03835, -0.2289, 0.113), (-0.0238, 0.01977, -0.000354), (-0.0238, -0.01977, -0.000354), (0.01038, -0.04319, -0.0218), (0.01038, 0.04319, -0.0218), (-0.01107, 0.0327, 0.02024), (-0.01107, -0.0327, 0.02024), (-0.02738, 0.04319, -0.006154), (-0.02738, -0.04319, -0.006154), (-0.1212, 0.008924, 0.1166), (-0.1212, -0.008925, 0.1166), (-0.1262, 0.01081, 0.1085), (-0.1262, -0.01081, 0.1085), (-0.1224, 0.02378, 0.1431), (-0.1224, -0.02378, 0.1431), (-0.1357, 0.02881, 0.1216), (-0.1357, -0.02881, 0.1216)], [], [(8, 23, 3, 2), (2, 3, 7, 6), (24, 39, 5, 4), (4, 5, 1, 0), (15, 24, 4, 0), (39, 16, 1, 5), (7, 3, 23, 32), (32, 23, 22, 33), (33, 22, 21, 34), (34, 21, 20, 35), (35, 20, 19, 36), (36, 19, 18, 37), (37, 18, 17, 38), (38, 17, 16, 39), (2, 6, 31, 8), (8, 31, 30, 9), (9, 30, 29, 10), (10, 29, 28, 44), (44, 28, 43, 46), (45, 27, 26, 13), (13, 26, 25, 14), (14, 25, 24, 15), (6, 7, 32, 31), (31, 32, 33, 30), (30, 33, 34, 29), (29, 34, 35, 28), (28, 35, 36, 27), (27, 36, 37, 26), (26, 37, 38, 25), (25, 38, 39, 24), (0, 1, 16, 15), (15, 16, 17, 14), (14, 17, 18, 13), (13, 18, 19, 45), (45, 19, 20, 44), (44, 20, 21, 10), (10, 21, 22, 9), (9, 22, 23, 8), (46, 43, 42, 47), (11, 40, 50, 48), (27, 45, 47, 42), (28, 27, 42, 43), (11, 12, 45, 44), (41, 40, 46, 47), (40, 11, 44, 46), (12, 41, 47, 45), (51, 49, 53, 55), (12, 11, 48, 49), (41, 12, 49, 51), (40, 41, 51, 50), (53, 52, 54, 55), (50, 51, 55, 54), (48, 50, 54, 52), (49, 48, 52, 53)])
me_cube_002.materials.append(mat_material)
me_cube_002.use_remesh_preserve_volume = False
me_cube_002.use_remesh_preserve_attributes = False
me_cube_002.use_mirror_vertex_groups = False
me_cube_002.update()
me_cube_001 = bpy.data.meshes.new('Cube.001')
me_cube_001.from_pydata([(-0.2887, -0.05875, -0.02952), (-0.2887, -0.05875, 0.02952), (-0.2887, 0.05875, -0.02952), (-0.2887, 0.05875, 0.02952), (0.2887, -0.05875, -0.02952), (0.2887, -0.05875, 0.02952), (0.2887, 0.05875, -0.02952), (0.2887, 0.05875, 0.02952), (-0.3387, 0.0235, -0.01181), (-0.3387, -0.0235, -0.01181), (-0.3387, -0.0235, 0.01181), (-0.3387, 0.0235, 0.01181), (0.3387, 0.0235, 0.01181), (0.3387, 0.0235, -0.01181), (0.3387, -0.0235, -0.01181), (0.3387, -0.0235, 0.01181)], [], [(4, 5, 1, 0), (2, 6, 4, 0), (2, 3, 7, 6), (3, 2, 8, 11), (7, 5, 15, 12), (7, 3, 1, 5), (9, 10, 11, 8), (0, 1, 10, 9), (1, 3, 11, 10), (2, 0, 9, 8), (13, 12, 15, 14), (6, 7, 12, 13), (5, 4, 14, 15), (4, 6, 13, 14)])
me_cube_001.materials.append(mat_material)
me_cube_001.use_remesh_preserve_volume = False
me_cube_001.use_remesh_preserve_attributes = False
me_cube_001.use_mirror_vertex_groups = False
me_cube_001.update()

# ---- objects
ob_cube = bpy.data.objects.new('Cube', me_cube)
ob_cube_002 = bpy.data.objects.new('Cube.002', me_cube_002)
ob_cube_001 = bpy.data.objects.new('Cube.001', me_cube_001)
ob_lamp = bpy.data.objects.new('Lamp', light_lamp)
ob_camera = bpy.data.objects.new('Camera', cam_camera)

# ---- transforms, parenting, visibility, modifiers, constraints
ob_cube.location = (0.0, 0.0, 1.0)
ob_cube.lock_rotations_4d = False
ob_cube.empty_display_type = 'ARROWS'
ob_cube.lineart.crease_threshold = 0.0
ob_cube_002.parent = ob_cube
ob_cube_002.matrix_parent_inverse = Matrix(((1.0, 0.0, 0.0, 0.0), (0.0, 1.0, 0.0, 0.0), (0.0, 0.0, 1.0, -1.0), (0.0, 0.0, 0.0, 1.0)))
ob_cube_002.location = (-1.773, 0.608, 3.32)
ob_cube_002.lock_rotations_4d = False
ob_cube_002.empty_display_type = 'ARROWS'
ob_cube_002.lineart.crease_threshold = 0.0
ob_cube_001.parent = ob_cube
ob_cube_001.matrix_parent_inverse = Matrix(((1.0, 0.0, 0.0, 0.0), (0.0, 1.0, 0.0, 0.0), (0.0, 0.0, 1.0, -1.0), (0.0, 0.0, 0.0, 1.0)))
ob_cube_001.location = (-1.484, 0.9762, 3.021)
ob_cube_001.lock_rotations_4d = False
ob_cube_001.empty_display_type = 'ARROWS'
ob_cube_001.lineart.crease_threshold = 0.0
ob_lamp.location = (4.076, 1.005, 5.904)
ob_lamp.rotation_euler = (0.6503, 0.05522, 1.866)
ob_lamp.lock_rotations_4d = False
ob_lamp.empty_display_type = 'ARROWS'
ob_lamp.color = (0.0, 0.0, 0.0, 0.0)
ob_lamp.lineart.crease_threshold = 0.0
ob_camera.location = (7.481, -6.508, 5.344)
ob_camera.rotation_euler = (1.109, 0.0, 0.8149)
ob_camera.lock_rotations_4d = False
ob_camera.empty_display_type = 'ARROWS'
ob_camera.color = (0.0, 0.0, 0.0, 0.0)
ob_camera.display_type = 'WIRE'
ob_camera.lineart.crease_threshold = 0.0

# ---- collection membership
col_collection_1.objects.link(ob_cube)
col_collection_1.objects.link(ob_cube_002)
col_collection_1.objects.link(ob_cube_001)
col_collection_1.objects.link(ob_lamp)
col_collection_1.objects.link(ob_camera)

# ---- scene / render settings (as saved in the file)
scene.camera = ob_camera
scene.frame_start = 1; scene.frame_end = 250; scene.frame_set(1)
scene.render.engine = 'BLENDER_EEVEE_NEXT'
scene.render.resolution_percentage = 50
scene.render.dither_intensity = 0.0
scene.cycles.use_denoising = False
scene.cycles.samples = 128
scene.cycles.sampling_pattern = 'TABULATED_SOBOL'
scene.cycles.light_sampling_threshold = 0.0
scene.cycles.use_adaptive_sampling = False
scene.cycles.use_light_tree = False
scene.cycles.blur_glossy = 0.0
scene.cycles.sample_clamp_indirect = 0.0
scene.view_settings.view_transform = 'Standard'
bpy.context.view_layer.update()
